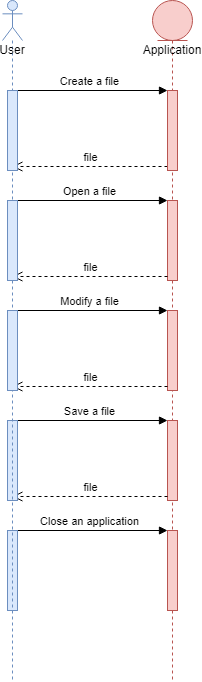

The diagram above was exported from draw.io. Its source (the exported page's mxGraphModel, read from the mxfile embedded in the PNG):
<mxGraphModel dx="981" dy="526" grid="1" gridSize="10" guides="1" tooltips="1" connect="1" arrows="1" fold="1" page="1" pageScale="1" pageWidth="827" pageHeight="1169" math="0" shadow="0">
  <root>
    <mxCell id="0" />
    <mxCell id="1" parent="0" />
    <mxCell id="rzFNgcnJ2PWuUTmm5nU3-2" value="Application" style="shape=umlLifeline;participant=umlEntity;perimeter=lifelinePerimeter;whiteSpace=wrap;html=1;container=1;collapsible=0;recursiveResize=0;verticalAlign=top;spacingTop=36;outlineConnect=0;fillColor=#f8cecc;strokeColor=#b85450;" vertex="1" parent="1">
      <mxGeometry x="200" y="40" width="40" height="680" as="geometry" />
    </mxCell>
    <mxCell id="rzFNgcnJ2PWuUTmm5nU3-3" value="" style="html=1;points=[];perimeter=orthogonalPerimeter;fillColor=#ffe6cc;strokeColor=#d79b00;" vertex="1" parent="rzFNgcnJ2PWuUTmm5nU3-2">
      <mxGeometry x="15" y="90" width="10" height="80" as="geometry" />
    </mxCell>
    <mxCell id="rzFNgcnJ2PWuUTmm5nU3-8" value="" style="html=1;points=[];perimeter=orthogonalPerimeter;fillColor=#f8cecc;strokeColor=#b85450;" vertex="1" parent="rzFNgcnJ2PWuUTmm5nU3-2">
      <mxGeometry x="15" y="200" width="10" height="80" as="geometry" />
    </mxCell>
    <mxCell id="rzFNgcnJ2PWuUTmm5nU3-9" value="Open a file" style="html=1;verticalAlign=bottom;endArrow=block;entryX=0;entryY=0;rounded=0;" edge="1" parent="rzFNgcnJ2PWuUTmm5nU3-2">
      <mxGeometry relative="1" as="geometry">
        <mxPoint x="-140.07142857142856" y="200.0000000000001" as="sourcePoint" />
        <mxPoint x="15" y="200.0000000000001" as="targetPoint" />
      </mxGeometry>
    </mxCell>
    <mxCell id="rzFNgcnJ2PWuUTmm5nU3-20" value="" style="html=1;points=[];perimeter=orthogonalPerimeter;fillColor=#f8cecc;strokeColor=#b85450;" vertex="1" parent="rzFNgcnJ2PWuUTmm5nU3-2">
      <mxGeometry x="15" y="310" width="10" height="80" as="geometry" />
    </mxCell>
    <mxCell id="rzFNgcnJ2PWuUTmm5nU3-21" value="Modify a file" style="html=1;verticalAlign=bottom;endArrow=block;entryX=0;entryY=0;rounded=0;" edge="1" parent="rzFNgcnJ2PWuUTmm5nU3-2">
      <mxGeometry relative="1" as="geometry">
        <mxPoint x="-140.07142857142856" y="310.0000000000001" as="sourcePoint" />
        <mxPoint x="15" y="310.0000000000001" as="targetPoint" />
      </mxGeometry>
    </mxCell>
    <mxCell id="rzFNgcnJ2PWuUTmm5nU3-22" value="file" style="html=1;verticalAlign=bottom;endArrow=open;dashed=1;endSize=8;exitX=0;exitY=0.95;rounded=0;" edge="1" parent="rzFNgcnJ2PWuUTmm5nU3-2">
      <mxGeometry relative="1" as="geometry">
        <mxPoint x="-140.07142857142856" y="386" as="targetPoint" />
        <mxPoint x="15" y="386" as="sourcePoint" />
      </mxGeometry>
    </mxCell>
    <mxCell id="rzFNgcnJ2PWuUTmm5nU3-10" value="file" style="html=1;verticalAlign=bottom;endArrow=open;dashed=1;endSize=8;exitX=0;exitY=0.95;rounded=0;" edge="1" parent="rzFNgcnJ2PWuUTmm5nU3-2">
      <mxGeometry relative="1" as="geometry">
        <mxPoint x="-140.07142857142856" y="276" as="targetPoint" />
        <mxPoint x="15" y="276" as="sourcePoint" />
      </mxGeometry>
    </mxCell>
    <mxCell id="rzFNgcnJ2PWuUTmm5nU3-37" value="" style="html=1;points=[];perimeter=orthogonalPerimeter;fillColor=#f8cecc;strokeColor=#b85450;" vertex="1" parent="rzFNgcnJ2PWuUTmm5nU3-2">
      <mxGeometry x="15" y="420" width="10" height="80" as="geometry" />
    </mxCell>
    <mxCell id="rzFNgcnJ2PWuUTmm5nU3-38" value="Save a file" style="html=1;verticalAlign=bottom;endArrow=block;entryX=0;entryY=0;rounded=0;" edge="1" parent="rzFNgcnJ2PWuUTmm5nU3-2">
      <mxGeometry relative="1" as="geometry">
        <mxPoint x="-140.07142857142844" y="420.0000000000001" as="sourcePoint" />
        <mxPoint x="15" y="420.0000000000001" as="targetPoint" />
      </mxGeometry>
    </mxCell>
    <mxCell id="rzFNgcnJ2PWuUTmm5nU3-39" value="file" style="html=1;verticalAlign=bottom;endArrow=open;dashed=1;endSize=8;exitX=0;exitY=0.95;rounded=0;" edge="1" parent="rzFNgcnJ2PWuUTmm5nU3-2">
      <mxGeometry relative="1" as="geometry">
        <mxPoint x="-140.07142857142844" y="495.9999999999999" as="targetPoint" />
        <mxPoint x="15" y="495.9999999999999" as="sourcePoint" />
      </mxGeometry>
    </mxCell>
    <mxCell id="rzFNgcnJ2PWuUTmm5nU3-40" value="" style="html=1;points=[];perimeter=orthogonalPerimeter;fillColor=#dae8fc;strokeColor=#6c8ebf;" vertex="1" parent="rzFNgcnJ2PWuUTmm5nU3-2">
      <mxGeometry x="-145" y="420" width="10" height="80" as="geometry" />
    </mxCell>
    <mxCell id="rzFNgcnJ2PWuUTmm5nU3-41" value="" style="html=1;points=[];perimeter=orthogonalPerimeter;fillColor=#f8cecc;strokeColor=#b85450;" vertex="1" parent="rzFNgcnJ2PWuUTmm5nU3-2">
      <mxGeometry x="15" y="530" width="10" height="80" as="geometry" />
    </mxCell>
    <mxCell id="rzFNgcnJ2PWuUTmm5nU3-42" value="Close an application" style="html=1;verticalAlign=bottom;endArrow=block;entryX=0;entryY=0;rounded=0;" edge="1" parent="rzFNgcnJ2PWuUTmm5nU3-2">
      <mxGeometry relative="1" as="geometry">
        <mxPoint x="-140.07142857142844" y="530.0000000000001" as="sourcePoint" />
        <mxPoint x="15" y="530.0000000000001" as="targetPoint" />
      </mxGeometry>
    </mxCell>
    <mxCell id="rzFNgcnJ2PWuUTmm5nU3-44" value="" style="html=1;points=[];perimeter=orthogonalPerimeter;fillColor=#dae8fc;strokeColor=#6c8ebf;" vertex="1" parent="rzFNgcnJ2PWuUTmm5nU3-2">
      <mxGeometry x="-145" y="530" width="10" height="80" as="geometry" />
    </mxCell>
    <mxCell id="rzFNgcnJ2PWuUTmm5nU3-4" value="Create a file" style="html=1;verticalAlign=bottom;endArrow=block;entryX=0;entryY=0;rounded=0;" edge="1" target="rzFNgcnJ2PWuUTmm5nU3-3" parent="1">
      <mxGeometry relative="1" as="geometry">
        <mxPoint x="59.928571428571445" y="130.0000000000001" as="sourcePoint" />
      </mxGeometry>
    </mxCell>
    <mxCell id="rzFNgcnJ2PWuUTmm5nU3-5" value="file" style="html=1;verticalAlign=bottom;endArrow=open;dashed=1;endSize=8;exitX=0;exitY=0.95;rounded=0;" edge="1" source="rzFNgcnJ2PWuUTmm5nU3-3" parent="1">
      <mxGeometry relative="1" as="geometry">
        <mxPoint x="59.928571428571445" y="206" as="targetPoint" />
      </mxGeometry>
    </mxCell>
    <mxCell id="rzFNgcnJ2PWuUTmm5nU3-7" value="" style="html=1;points=[];perimeter=orthogonalPerimeter;fillColor=#f8cecc;strokeColor=#b85450;" vertex="1" parent="1">
      <mxGeometry x="215" y="130" width="10" height="80" as="geometry" />
    </mxCell>
    <mxCell id="rzFNgcnJ2PWuUTmm5nU3-11" value="User" style="shape=umlLifeline;participant=umlActor;perimeter=lifelinePerimeter;whiteSpace=wrap;html=1;container=1;collapsible=0;recursiveResize=0;verticalAlign=top;spacingTop=36;outlineConnect=0;fillColor=#dae8fc;strokeColor=#6c8ebf;" vertex="1" parent="1">
      <mxGeometry x="50" y="40" width="20" height="680" as="geometry" />
    </mxCell>
    <mxCell id="rzFNgcnJ2PWuUTmm5nU3-28" value="" style="html=1;points=[];perimeter=orthogonalPerimeter;fillColor=#dae8fc;strokeColor=#6c8ebf;" vertex="1" parent="rzFNgcnJ2PWuUTmm5nU3-11">
      <mxGeometry x="5" y="310" width="10" height="80" as="geometry" />
    </mxCell>
    <mxCell id="rzFNgcnJ2PWuUTmm5nU3-26" value="" style="html=1;points=[];perimeter=orthogonalPerimeter;fillColor=#dae8fc;strokeColor=#6c8ebf;" vertex="1" parent="rzFNgcnJ2PWuUTmm5nU3-11">
      <mxGeometry x="5" y="200" width="10" height="80" as="geometry" />
    </mxCell>
    <mxCell id="rzFNgcnJ2PWuUTmm5nU3-27" value="" style="html=1;points=[];perimeter=orthogonalPerimeter;fillColor=#dae8fc;strokeColor=#6c8ebf;" vertex="1" parent="rzFNgcnJ2PWuUTmm5nU3-11">
      <mxGeometry x="5" y="90" width="10" height="80" as="geometry" />
    </mxCell>
  </root>
</mxGraphModel>